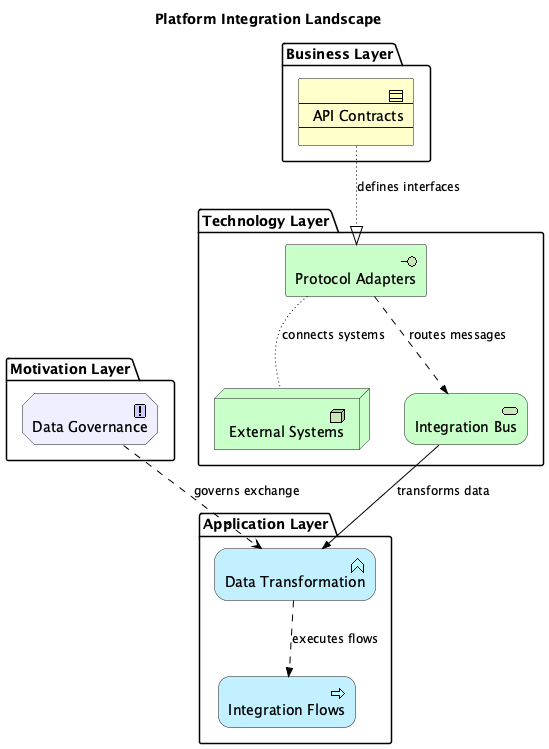

The diagram above was rendered by PlantUML. Its source (embedded in the PNG):
@startuml
!include <archimate/Archimate>

title Platform Integration Landscape

' Description: Shows all external system integrations, protocols and data flows


package "Technology Layer" {
  Technology_Node(external_systems, "External Systems")
  Technology_Service(integration_bus, "Integration Bus")
  Technology_Interface(protocol_adapters, "Protocol Adapters")
}

package "Application Layer" {
  Application_Function(data_transform, "Data Transformation")
  Application_Process(integration_flows, "Integration Flows")
}

package "Business Layer" {
  Business_Contract(api_contracts, "API Contracts")
}

package "Motivation Layer" {
  Motivation_Principle(data_governance, "Data Governance")
}


' Relationships
Rel_Access(protocol_adapters, external_systems, "connects systems")
Rel_Flow(protocol_adapters, integration_bus, "routes messages")
Rel_Triggering(integration_bus, data_transform, "transforms data")
Rel_Flow(data_transform, integration_flows, "executes flows")
Rel_Realization(api_contracts, protocol_adapters, "defines interfaces")
Rel_Influence(data_governance, data_transform, "governs exchange")

@enduml